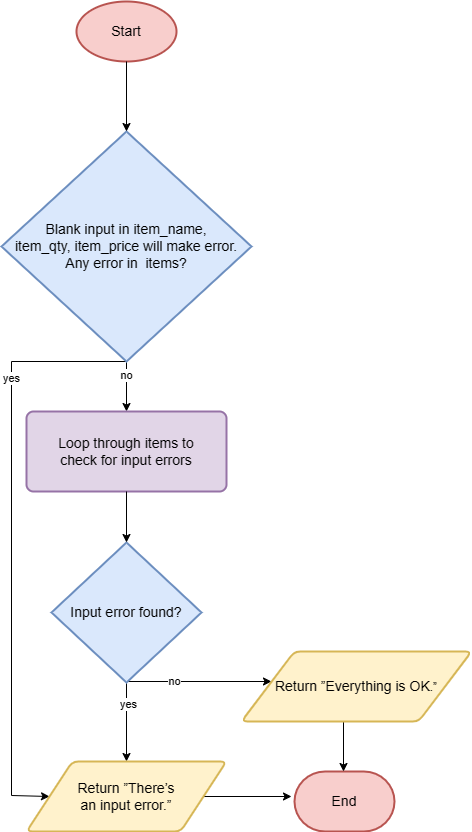

The diagram above was exported from draw.io. Its source (the exported page's mxGraphModel, read from the mxfile embedded in the PNG):
<mxGraphModel dx="872" dy="447" grid="1" gridSize="10" guides="1" tooltips="1" connect="1" arrows="1" fold="1" page="1" pageScale="1" pageWidth="827" pageHeight="1169" math="0" shadow="0">
  <root>
    <mxCell id="WIyWlLk6GJQsqaUBKTNV-0" />
    <mxCell id="WIyWlLk6GJQsqaUBKTNV-1" parent="WIyWlLk6GJQsqaUBKTNV-0" />
    <mxCell id="D_u-fvQeribC3zUt1jN4-0" value="&lt;font style=&quot;font-size: 14px;&quot;&gt;Start&lt;/font&gt;" style="strokeWidth=2;html=1;shape=mxgraph.flowchart.start_1;whiteSpace=wrap;fillColor=#f8cecc;strokeColor=#b85450;" parent="WIyWlLk6GJQsqaUBKTNV-1" vertex="1">
      <mxGeometry x="195" y="30" width="100" height="60" as="geometry" />
    </mxCell>
    <mxCell id="D_u-fvQeribC3zUt1jN4-5" style="edgeStyle=orthogonalEdgeStyle;rounded=0;orthogonalLoop=1;jettySize=auto;html=1;exitX=0.5;exitY=1;exitDx=0;exitDy=0;exitPerimeter=0;entryX=0.5;entryY=0;entryDx=0;entryDy=0;" parent="WIyWlLk6GJQsqaUBKTNV-1" source="D_u-fvQeribC3zUt1jN4-1" target="D_u-fvQeribC3zUt1jN4-2" edge="1">
      <mxGeometry relative="1" as="geometry" />
    </mxCell>
    <mxCell id="D_u-fvQeribC3zUt1jN4-7" value="no" style="edgeLabel;html=1;align=center;verticalAlign=middle;resizable=0;points=[];" parent="D_u-fvQeribC3zUt1jN4-5" connectable="0" vertex="1">
      <mxGeometry x="-0.506" y="-1" relative="1" as="geometry">
        <mxPoint y="1" as="offset" />
      </mxGeometry>
    </mxCell>
    <mxCell id="D_u-fvQeribC3zUt1jN4-16" style="edgeStyle=orthogonalEdgeStyle;rounded=0;orthogonalLoop=1;jettySize=auto;html=1;exitX=0.5;exitY=1;exitDx=0;exitDy=0;exitPerimeter=0;entryX=0;entryY=0.5;entryDx=0;entryDy=0;" parent="WIyWlLk6GJQsqaUBKTNV-1" source="D_u-fvQeribC3zUt1jN4-1" target="D_u-fvQeribC3zUt1jN4-23" edge="1">
      <mxGeometry relative="1" as="geometry">
        <mxPoint x="160" y="824" as="targetPoint" />
        <Array as="points">
          <mxPoint x="130" y="390" />
          <mxPoint x="130" y="824" />
        </Array>
      </mxGeometry>
    </mxCell>
    <mxCell id="D_u-fvQeribC3zUt1jN4-20" value="yes" style="edgeLabel;html=1;align=center;verticalAlign=middle;resizable=0;points=[];" parent="D_u-fvQeribC3zUt1jN4-16" connectable="0" vertex="1">
      <mxGeometry x="-0.5392" y="-1" relative="1" as="geometry">
        <mxPoint y="-4" as="offset" />
      </mxGeometry>
    </mxCell>
    <mxCell id="D_u-fvQeribC3zUt1jN4-1" value="&lt;font style=&quot;font-size: 14px;&quot;&gt;Blank input in item_name, &lt;br&gt;item_qty, item_price will make error.&lt;br&gt;Any error in&amp;nbsp; items?&lt;br&gt;&lt;/font&gt;" style="strokeWidth=2;html=1;shape=mxgraph.flowchart.decision;whiteSpace=wrap;fillColor=#dae8fc;strokeColor=#6c8ebf;" parent="WIyWlLk6GJQsqaUBKTNV-1" vertex="1">
      <mxGeometry x="120" y="160" width="250" height="230" as="geometry" />
    </mxCell>
    <mxCell id="D_u-fvQeribC3zUt1jN4-2" value="&lt;div&gt;&lt;font style=&quot;font-size: 14px;&quot;&gt;Loop through items to&lt;/font&gt;&lt;/div&gt;&lt;div&gt;&lt;font style=&quot;font-size: 14px;&quot;&gt;check for input errors&lt;/font&gt;&lt;/div&gt;" style="rounded=1;whiteSpace=wrap;html=1;absoluteArcSize=1;arcSize=14;strokeWidth=2;fillColor=#e1d5e7;strokeColor=#9673a6;" parent="WIyWlLk6GJQsqaUBKTNV-1" vertex="1">
      <mxGeometry x="145" y="440" width="200" height="80" as="geometry" />
    </mxCell>
    <mxCell id="D_u-fvQeribC3zUt1jN4-15" style="edgeStyle=orthogonalEdgeStyle;rounded=0;orthogonalLoop=1;jettySize=auto;html=1;exitX=0.5;exitY=1;exitDx=0;exitDy=0;exitPerimeter=0;" parent="WIyWlLk6GJQsqaUBKTNV-1" source="D_u-fvQeribC3zUt1jN4-3" edge="1">
      <mxGeometry relative="1" as="geometry">
        <mxPoint x="390" y="710" as="targetPoint" />
        <Array as="points">
          <mxPoint x="245" y="710" />
        </Array>
      </mxGeometry>
    </mxCell>
    <mxCell id="D_u-fvQeribC3zUt1jN4-19" value="no" style="edgeLabel;html=1;align=center;verticalAlign=middle;resizable=0;points=[];" parent="D_u-fvQeribC3zUt1jN4-15" connectable="0" vertex="1">
      <mxGeometry x="-0.3425" y="1" relative="1" as="geometry">
        <mxPoint as="offset" />
      </mxGeometry>
    </mxCell>
    <mxCell id="D_u-fvQeribC3zUt1jN4-24" style="edgeStyle=orthogonalEdgeStyle;rounded=0;orthogonalLoop=1;jettySize=auto;html=1;exitX=0.5;exitY=1;exitDx=0;exitDy=0;exitPerimeter=0;entryX=0.5;entryY=0;entryDx=0;entryDy=0;" parent="WIyWlLk6GJQsqaUBKTNV-1" source="D_u-fvQeribC3zUt1jN4-3" target="D_u-fvQeribC3zUt1jN4-23" edge="1">
      <mxGeometry relative="1" as="geometry" />
    </mxCell>
    <mxCell id="frFtVm5sy6fT8SCi2Ehz-0" value="yes" style="edgeLabel;html=1;align=center;verticalAlign=middle;resizable=0;points=[];" vertex="1" connectable="0" parent="D_u-fvQeribC3zUt1jN4-24">
      <mxGeometry x="-0.4684" y="1" relative="1" as="geometry">
        <mxPoint as="offset" />
      </mxGeometry>
    </mxCell>
    <mxCell id="D_u-fvQeribC3zUt1jN4-3" value="&lt;font style=&quot;font-size: 14px;&quot;&gt;Input error found?&lt;/font&gt;" style="strokeWidth=2;html=1;shape=mxgraph.flowchart.decision;whiteSpace=wrap;fillColor=#dae8fc;strokeColor=#6c8ebf;" parent="WIyWlLk6GJQsqaUBKTNV-1" vertex="1">
      <mxGeometry x="170" y="571" width="150" height="140" as="geometry" />
    </mxCell>
    <mxCell id="D_u-fvQeribC3zUt1jN4-4" style="edgeStyle=orthogonalEdgeStyle;rounded=0;orthogonalLoop=1;jettySize=auto;html=1;exitX=0.5;exitY=1;exitDx=0;exitDy=0;exitPerimeter=0;entryX=0.5;entryY=0;entryDx=0;entryDy=0;entryPerimeter=0;" parent="WIyWlLk6GJQsqaUBKTNV-1" source="D_u-fvQeribC3zUt1jN4-0" target="D_u-fvQeribC3zUt1jN4-1" edge="1">
      <mxGeometry relative="1" as="geometry" />
    </mxCell>
    <mxCell id="D_u-fvQeribC3zUt1jN4-6" style="edgeStyle=orthogonalEdgeStyle;rounded=0;orthogonalLoop=1;jettySize=auto;html=1;exitX=0.5;exitY=1;exitDx=0;exitDy=0;entryX=0.5;entryY=0;entryDx=0;entryDy=0;entryPerimeter=0;" parent="WIyWlLk6GJQsqaUBKTNV-1" source="D_u-fvQeribC3zUt1jN4-2" target="D_u-fvQeribC3zUt1jN4-3" edge="1">
      <mxGeometry relative="1" as="geometry" />
    </mxCell>
    <mxCell id="D_u-fvQeribC3zUt1jN4-17" value="&lt;font style=&quot;font-size: 14px;&quot;&gt;End&lt;/font&gt;" style="strokeWidth=2;html=1;shape=mxgraph.flowchart.terminator;whiteSpace=wrap;fillColor=#f8cecc;strokeColor=#b85450;" parent="WIyWlLk6GJQsqaUBKTNV-1" vertex="1">
      <mxGeometry x="413" y="800" width="100" height="60" as="geometry" />
    </mxCell>
    <mxCell id="D_u-fvQeribC3zUt1jN4-18" style="edgeStyle=orthogonalEdgeStyle;rounded=0;orthogonalLoop=1;jettySize=auto;html=1;exitX=0.5;exitY=1;exitDx=0;exitDy=0;entryX=0.5;entryY=0;entryDx=0;entryDy=0;entryPerimeter=0;" parent="WIyWlLk6GJQsqaUBKTNV-1" edge="1">
      <mxGeometry relative="1" as="geometry">
        <mxPoint x="462" y="750" as="sourcePoint" />
        <mxPoint x="462" y="800" as="targetPoint" />
      </mxGeometry>
    </mxCell>
    <mxCell id="frFtVm5sy6fT8SCi2Ehz-1" style="edgeStyle=orthogonalEdgeStyle;rounded=0;orthogonalLoop=1;jettySize=auto;html=1;exitX=1;exitY=0.5;exitDx=0;exitDy=0;" edge="1" parent="WIyWlLk6GJQsqaUBKTNV-1" source="D_u-fvQeribC3zUt1jN4-23">
      <mxGeometry relative="1" as="geometry">
        <mxPoint x="410" y="825" as="targetPoint" />
      </mxGeometry>
    </mxCell>
    <mxCell id="D_u-fvQeribC3zUt1jN4-23" value="&lt;div style=&quot;border-color: var(--border-color);&quot;&gt;&lt;font style=&quot;border-color: var(--border-color); font-size: 14px;&quot;&gt;Return ”There’s&lt;/font&gt;&lt;/div&gt;&lt;div style=&quot;border-color: var(--border-color);&quot;&gt;&lt;font style=&quot;border-color: var(--border-color); font-size: 14px;&quot;&gt;an input error.”&lt;/font&gt;&lt;/div&gt;" style="shape=parallelogram;html=1;strokeWidth=2;perimeter=parallelogramPerimeter;whiteSpace=wrap;rounded=1;arcSize=12;size=0.23;fillColor=#fff2cc;strokeColor=#d6b656;" parent="WIyWlLk6GJQsqaUBKTNV-1" vertex="1">
      <mxGeometry x="145" y="790" width="200" height="70" as="geometry" />
    </mxCell>
    <mxCell id="D_u-fvQeribC3zUt1jN4-25" value="&lt;font style=&quot;border-color: var(--border-color); font-size: 14px;&quot;&gt;Return ”Everything is OK&lt;/font&gt;.”" style="shape=parallelogram;html=1;strokeWidth=2;perimeter=parallelogramPerimeter;whiteSpace=wrap;rounded=1;arcSize=12;size=0.23;fillColor=#fff2cc;strokeColor=#d6b656;" parent="WIyWlLk6GJQsqaUBKTNV-1" vertex="1">
      <mxGeometry x="360" y="680" width="230" height="70" as="geometry" />
    </mxCell>
  </root>
</mxGraphModel>